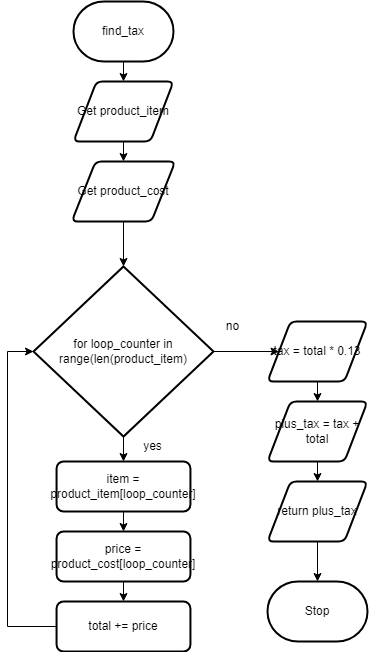

The diagram above was exported from draw.io. Its source (the exported page's mxGraphModel, read from the mxfile embedded in the PNG):
<mxGraphModel dx="1074" dy="755" grid="1" gridSize="10" guides="1" tooltips="1" connect="1" arrows="1" fold="1" page="1" pageScale="1" pageWidth="827" pageHeight="1169" math="0" shadow="0">
  <root>
    <mxCell id="0" />
    <mxCell id="1" parent="0" />
    <mxCell id="17" style="edgeStyle=none;html=1;exitX=0.5;exitY=1;exitDx=0;exitDy=0;exitPerimeter=0;entryX=0.5;entryY=0;entryDx=0;entryDy=0;" edge="1" parent="1" source="18" target="21">
      <mxGeometry relative="1" as="geometry">
        <mxPoint x="136" y="100" as="targetPoint" />
      </mxGeometry>
    </mxCell>
    <mxCell id="18" value="find_tax" style="strokeWidth=2;html=1;shape=mxgraph.flowchart.terminator;whiteSpace=wrap;" vertex="1" parent="1">
      <mxGeometry x="86" y="20" width="100" height="60" as="geometry" />
    </mxCell>
    <mxCell id="19" value="Stop" style="strokeWidth=2;html=1;shape=mxgraph.flowchart.terminator;whiteSpace=wrap;" vertex="1" parent="1">
      <mxGeometry x="280" y="600" width="100" height="60" as="geometry" />
    </mxCell>
    <mxCell id="20" style="edgeStyle=none;html=1;exitX=0.5;exitY=1;exitDx=0;exitDy=0;entryX=0.5;entryY=0;entryDx=0;entryDy=0;entryPerimeter=0;" edge="1" parent="1" target="24">
      <mxGeometry relative="1" as="geometry">
        <mxPoint x="136" y="235" as="sourcePoint" />
      </mxGeometry>
    </mxCell>
    <mxCell id="35" style="edgeStyle=none;html=1;exitX=0.5;exitY=1;exitDx=0;exitDy=0;entryX=0.5;entryY=0;entryDx=0;entryDy=0;" edge="1" parent="1" source="21" target="33">
      <mxGeometry relative="1" as="geometry" />
    </mxCell>
    <mxCell id="21" value="Get product_item" style="shape=parallelogram;html=1;strokeWidth=2;perimeter=parallelogramPerimeter;whiteSpace=wrap;rounded=1;arcSize=12;size=0.23;" vertex="1" parent="1">
      <mxGeometry x="86" y="100" width="100" height="60" as="geometry" />
    </mxCell>
    <mxCell id="22" style="edgeStyle=none;html=1;exitX=0.5;exitY=1;exitDx=0;exitDy=0;exitPerimeter=0;entryX=0.5;entryY=0;entryDx=0;entryDy=0;" edge="1" parent="1" source="24" target="28">
      <mxGeometry relative="1" as="geometry">
        <mxPoint x="136" y="475" as="targetPoint" />
      </mxGeometry>
    </mxCell>
    <mxCell id="47" style="edgeStyle=none;rounded=0;html=1;exitX=1;exitY=0.5;exitDx=0;exitDy=0;exitPerimeter=0;entryX=0;entryY=0.5;entryDx=0;entryDy=0;" edge="1" parent="1" source="24" target="46">
      <mxGeometry relative="1" as="geometry" />
    </mxCell>
    <mxCell id="24" value="for loop_counter in range(len(product_item)" style="strokeWidth=2;html=1;shape=mxgraph.flowchart.decision;whiteSpace=wrap;" vertex="1" parent="1">
      <mxGeometry x="46" y="285" width="180" height="170" as="geometry" />
    </mxCell>
    <mxCell id="41" style="edgeStyle=none;html=1;exitX=0.5;exitY=1;exitDx=0;exitDy=0;entryX=0.5;entryY=0;entryDx=0;entryDy=0;" edge="1" parent="1" source="28" target="37">
      <mxGeometry relative="1" as="geometry" />
    </mxCell>
    <mxCell id="28" value="item = product_item[loop_counter]" style="rounded=1;whiteSpace=wrap;html=1;absoluteArcSize=1;arcSize=14;strokeWidth=2;" vertex="1" parent="1">
      <mxGeometry x="69.06" y="480" width="133.88" height="50" as="geometry" />
    </mxCell>
    <mxCell id="29" style="edgeStyle=none;rounded=0;html=1;exitX=0.5;exitY=1;exitDx=0;exitDy=0;entryX=0.5;entryY=0;entryDx=0;entryDy=0;entryPerimeter=0;" edge="1" parent="1" source="30" target="19">
      <mxGeometry relative="1" as="geometry" />
    </mxCell>
    <mxCell id="30" value="return plus_tax" style="shape=parallelogram;html=1;strokeWidth=2;perimeter=parallelogramPerimeter;whiteSpace=wrap;rounded=1;arcSize=12;size=0.23;" vertex="1" parent="1">
      <mxGeometry x="280" y="500" width="100" height="60" as="geometry" />
    </mxCell>
    <mxCell id="31" value="yes" style="text;html=1;align=center;verticalAlign=middle;resizable=0;points=[];autosize=1;strokeColor=none;fillColor=none;" vertex="1" parent="1">
      <mxGeometry x="150" y="455" width="30" height="20" as="geometry" />
    </mxCell>
    <mxCell id="32" value="no" style="text;html=1;align=center;verticalAlign=middle;resizable=0;points=[];autosize=1;strokeColor=none;fillColor=none;" vertex="1" parent="1">
      <mxGeometry x="230" y="335" width="30" height="20" as="geometry" />
    </mxCell>
    <mxCell id="33" value="Get product_cost" style="shape=parallelogram;html=1;strokeWidth=2;perimeter=parallelogramPerimeter;whiteSpace=wrap;rounded=1;arcSize=12;size=0.23;" vertex="1" parent="1">
      <mxGeometry x="84.25" y="180" width="103.5" height="60" as="geometry" />
    </mxCell>
    <mxCell id="42" style="edgeStyle=none;html=1;exitX=0.5;exitY=1;exitDx=0;exitDy=0;entryX=0.5;entryY=0;entryDx=0;entryDy=0;" edge="1" parent="1" source="37" target="40">
      <mxGeometry relative="1" as="geometry" />
    </mxCell>
    <mxCell id="37" value="price = product_cost[loop_counter]" style="rounded=1;whiteSpace=wrap;html=1;absoluteArcSize=1;arcSize=14;strokeWidth=2;" vertex="1" parent="1">
      <mxGeometry x="69.06" y="550" width="133.88" height="50" as="geometry" />
    </mxCell>
    <mxCell id="43" style="edgeStyle=none;html=1;entryX=0;entryY=0.5;entryDx=0;entryDy=0;entryPerimeter=0;rounded=0;" edge="1" parent="1" source="40" target="24">
      <mxGeometry relative="1" as="geometry">
        <Array as="points">
          <mxPoint x="20" y="645" />
          <mxPoint x="20" y="370" />
        </Array>
      </mxGeometry>
    </mxCell>
    <mxCell id="40" value="total += price" style="rounded=1;whiteSpace=wrap;html=1;absoluteArcSize=1;arcSize=14;strokeWidth=2;" vertex="1" parent="1">
      <mxGeometry x="69.06" y="620" width="133.88" height="50" as="geometry" />
    </mxCell>
    <mxCell id="49" style="edgeStyle=none;rounded=0;html=1;exitX=0.5;exitY=1;exitDx=0;exitDy=0;entryX=0.5;entryY=0;entryDx=0;entryDy=0;" edge="1" parent="1" source="45" target="30">
      <mxGeometry relative="1" as="geometry" />
    </mxCell>
    <mxCell id="45" value="plus_tax = tax + total" style="shape=parallelogram;html=1;strokeWidth=2;perimeter=parallelogramPerimeter;whiteSpace=wrap;rounded=1;arcSize=12;size=0.23;" vertex="1" parent="1">
      <mxGeometry x="280" y="420" width="100" height="60" as="geometry" />
    </mxCell>
    <mxCell id="48" style="edgeStyle=none;rounded=0;html=1;exitX=0.5;exitY=1;exitDx=0;exitDy=0;entryX=0.5;entryY=0;entryDx=0;entryDy=0;" edge="1" parent="1" source="46" target="45">
      <mxGeometry relative="1" as="geometry" />
    </mxCell>
    <mxCell id="46" value="tax = total * 0.13" style="shape=parallelogram;html=1;strokeWidth=2;perimeter=parallelogramPerimeter;whiteSpace=wrap;rounded=1;arcSize=12;size=0.23;" vertex="1" parent="1">
      <mxGeometry x="280" y="340" width="100" height="60" as="geometry" />
    </mxCell>
  </root>
</mxGraphModel>